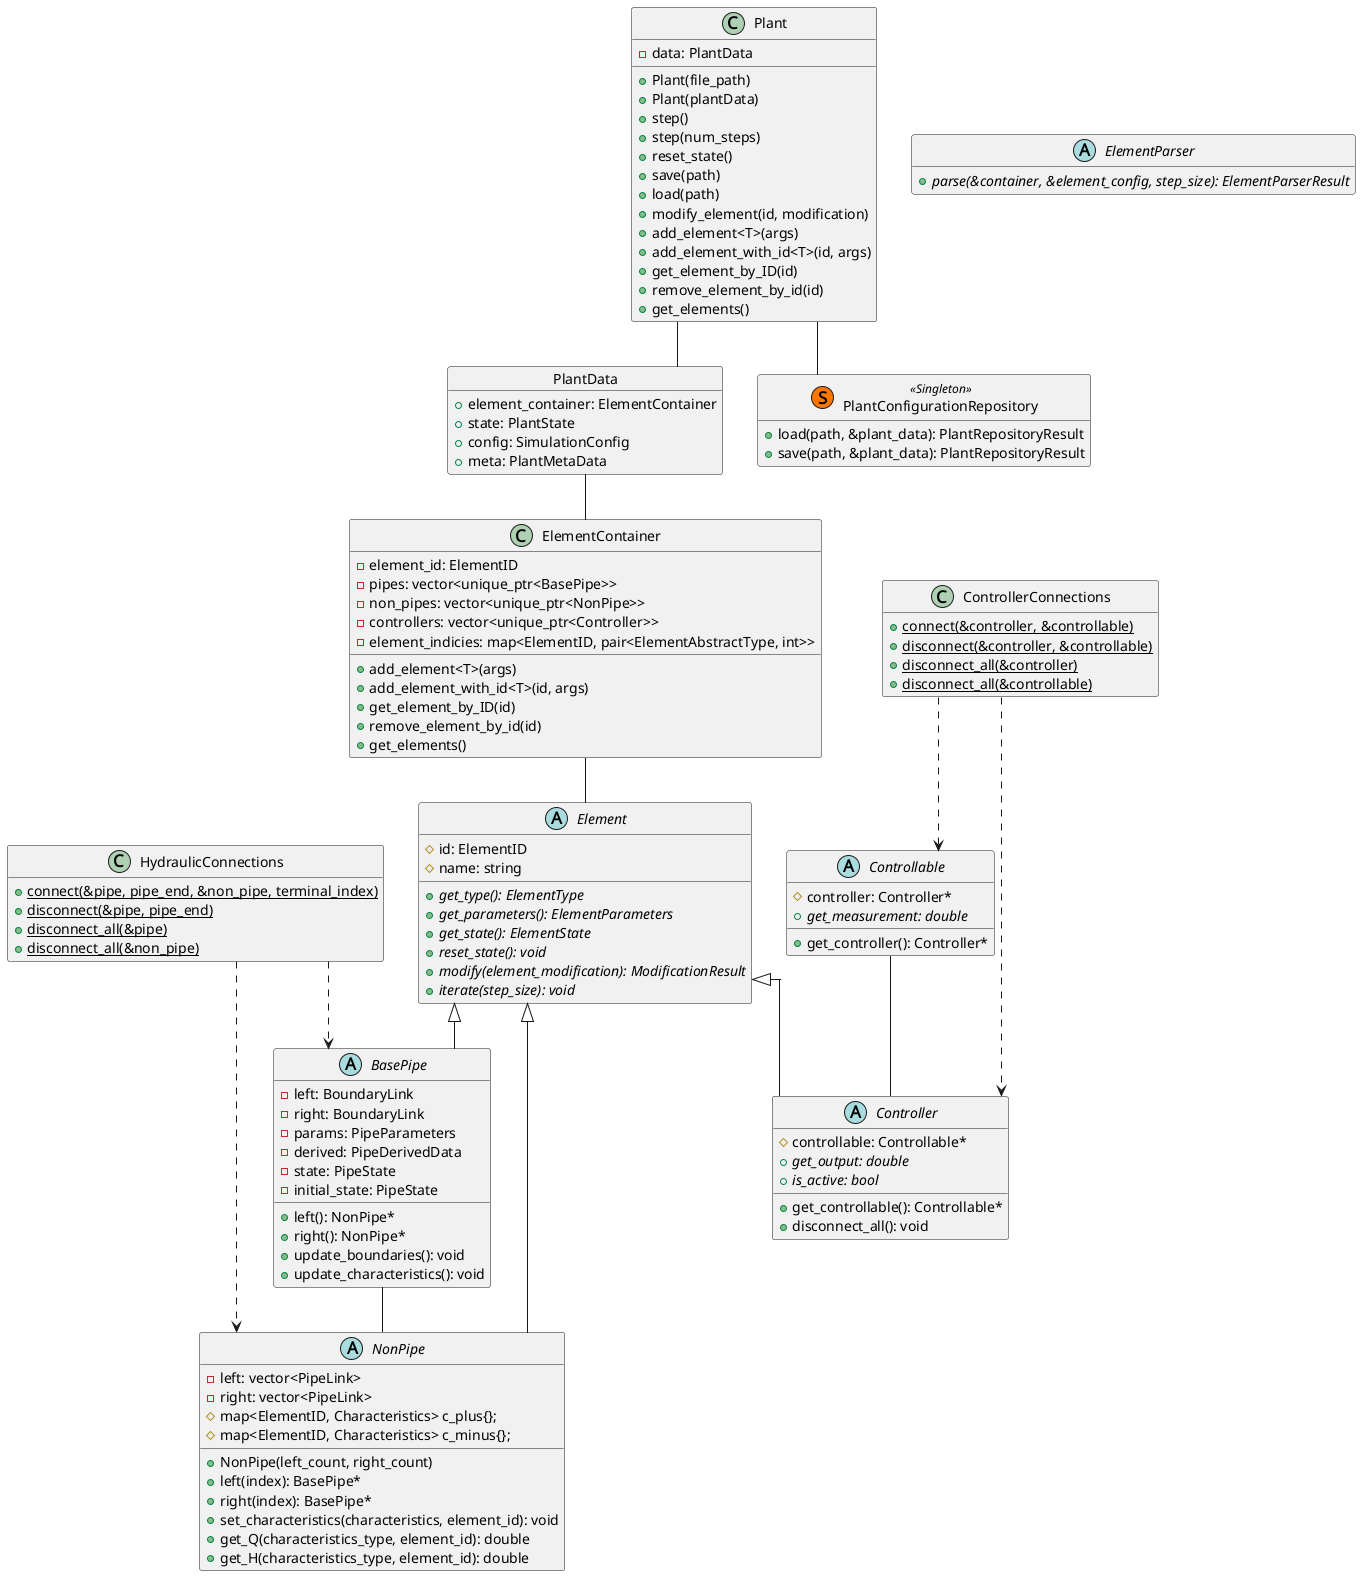

The diagram above was rendered by PlantUML. Its source (embedded in the PNG):
@startuml


skinparam linetype ortho
skinparam nodesep 35
skinparam ranksep 45
skinparam packageStyle rectangle
skinparam shadowing false

hide empty members


abstract class Element {
  # id: ElementID
  # name: string
  + get_type(): ElementType {abstract}
  + get_parameters(): ElementParameters {abstract}
  + get_state(): ElementState {abstract}
  + reset_state(): void {abstract}
  + modify(element_modification): ModificationResult {abstract}
  + iterate(step_size): void {abstract}

}

abstract class NonPipe {
  + NonPipe(left_count, right_count)
  - left: vector<PipeLink>
  - right: vector<PipeLink>
  # map<ElementID, Characteristics> c_plus{};
  # map<ElementID, Characteristics> c_minus{};
  + left(index): BasePipe*
  + right(index): BasePipe*
  + set_characteristics(characteristics, element_id): void
  + get_Q(characteristics_type, element_id): double
  + get_H(characteristics_type, element_id): double

}

abstract class BasePipe {
  - left: BoundaryLink
  - right: BoundaryLink
  - params: PipeParameters
  - derived: PipeDerivedData
  - state: PipeState
  - initial_state: PipeState
  + left(): NonPipe*
  + right(): NonPipe*
  + update_boundaries(): void
  + update_characteristics(): void
}
abstract class Controller {
  # controllable: Controllable*
  {abstract} + get_output: double
  {abstract} + is_active: bool
  + get_controllable(): Controllable*
  + disconnect_all(): void
}

abstract class Controllable {
  # controller: Controller*
  {abstract} + get_measurement: double
  + get_controller(): Controller*
}


class Plant {
  - data: PlantData
  + Plant(file_path)
  + Plant(plantData)
  + step()
  + step(num_steps)
  + reset_state()
  + save(path)
  + load(path)
  + modify_element(id, modification)
  + add_element<T>(args)
  + add_element_with_id<T>(id, args)
  + get_element_by_ID(id)
  + remove_element_by_id(id)
  + get_elements()
}


object PlantData {
  + element_container: ElementContainer
  + state: PlantState
  + config: SimulationConfig
  + meta: PlantMetaData
}


class ElementContainer {
  - element_id: ElementID
  - pipes: vector<unique_ptr<BasePipe>>
  - non_pipes: vector<unique_ptr<NonPipe>>
  - controllers: vector<unique_ptr<Controller>>
  - element_indicies: map<ElementID, pair<ElementAbstractType, int>>
  + add_element<T>(args)
  + add_element_with_id<T>(id, args)
  + get_element_by_ID(id)
  + remove_element_by_id(id)
  + get_elements()
}


class PlantConfigurationRepository << (S,#FF7700) Singleton >> {
  + load(path, &plant_data): PlantRepositoryResult
  + save(path, &plant_data): PlantRepositoryResult
}

abstract class ElementParser {
  + parse(&container, &element_config, step_size): ElementParserResult {abstract}
}

class HydraulicConnections {
  {static} + connect(&pipe, pipe_end, &non_pipe, terminal_index)
  {static} + disconnect(&pipe, pipe_end)
  {static} + disconnect_all(&pipe)
  {static} + disconnect_all(&non_pipe)
}

class ControllerConnections {
  {static} + connect(&controller, &controllable)
  {static} + disconnect(&controller, &controllable)
  {static} + disconnect_all(&controller)
  {static} + disconnect_all(&controllable)
}

' Relations
HydraulicConnections ..> BasePipe 
HydraulicConnections ..> NonPipe 

ControllerConnections ..> Controller 
ControllerConnections ..> Controllable 


Controllable -- Controller
Plant -- PlantData

Element <|-- NonPipe
Element <|-- BasePipe
Element <|-- Controller

BasePipe -- NonPipe 


ElementContainer -- Element

PlantData -- ElementContainer
Plant -- PlantConfigurationRepository

@enduml